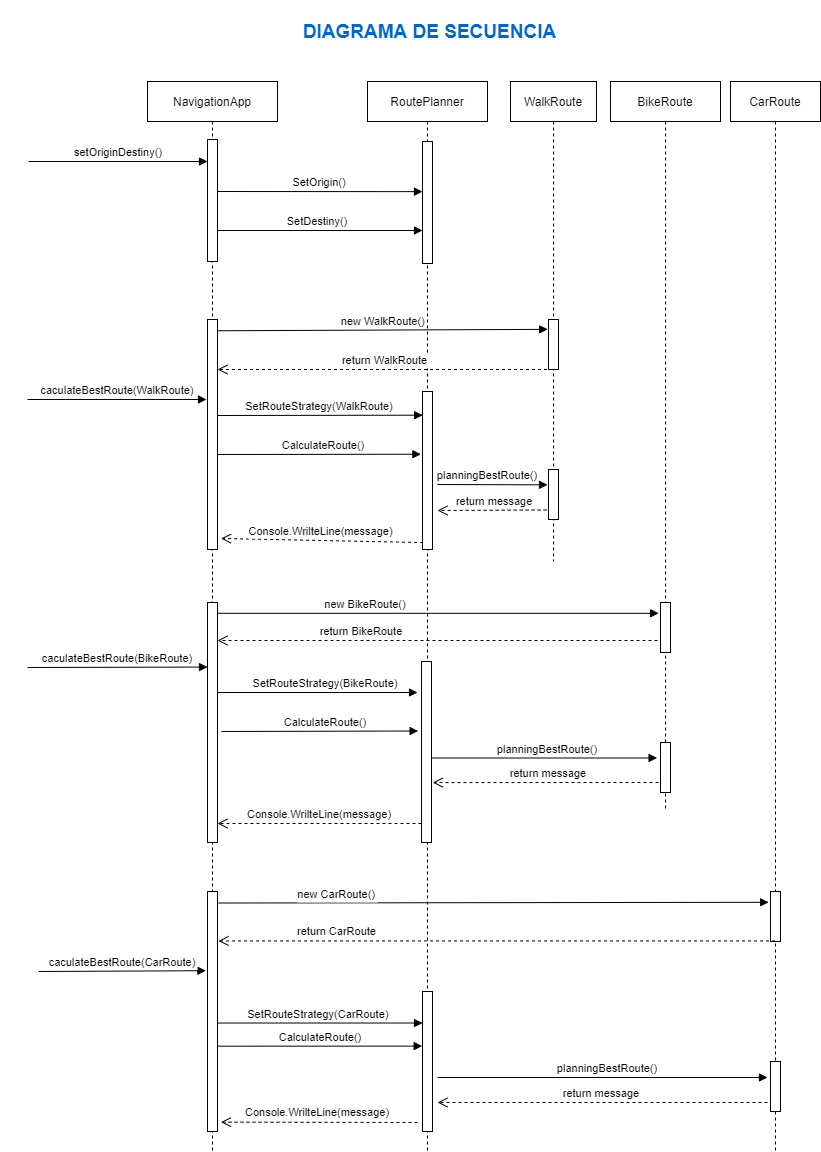

The diagram above was exported from draw.io. Its source (the exported page's mxGraphModel, read from the mxfile embedded in the PNG):
<mxGraphModel dx="2844" dy="1474" grid="1" gridSize="10" guides="1" tooltips="1" connect="1" arrows="1" fold="1" page="1" pageScale="1" pageWidth="827" pageHeight="1169" math="0" shadow="0">
  <root>
    <mxCell id="0" />
    <mxCell id="1" parent="0" />
    <mxCell id="r2lpGweXNlLsFvEFy22h-8" value="BikeRoute" style="shape=umlLifeline;perimeter=lifelinePerimeter;container=1;collapsible=0;recursiveResize=0;rounded=0;shadow=0;strokeWidth=1;" parent="1" vertex="1">
      <mxGeometry x="603" y="90" width="110" height="730" as="geometry" />
    </mxCell>
    <mxCell id="e8BoP7afIpq_KqOQo3eG-36" value="return message" style="verticalAlign=bottom;endArrow=open;dashed=1;endSize=8;shadow=0;strokeWidth=1;entryX=1.12;entryY=0.669;entryDx=0;entryDy=0;entryPerimeter=0;" edge="1" parent="r2lpGweXNlLsFvEFy22h-8" target="e8BoP7afIpq_KqOQo3eG-7">
      <mxGeometry x="0.0211" relative="1" as="geometry">
        <mxPoint x="-230" y="701" as="targetPoint" />
        <mxPoint x="60" y="701" as="sourcePoint" />
        <mxPoint as="offset" />
      </mxGeometry>
    </mxCell>
    <mxCell id="e8BoP7afIpq_KqOQo3eG-49" value="" style="points=[];perimeter=orthogonalPerimeter;rounded=0;shadow=0;strokeWidth=1;" vertex="1" parent="r2lpGweXNlLsFvEFy22h-8">
      <mxGeometry x="50" y="661" width="10" height="50" as="geometry" />
    </mxCell>
    <mxCell id="r2lpGweXNlLsFvEFy22h-6" value="WalkRoute" style="shape=umlLifeline;perimeter=lifelinePerimeter;container=1;collapsible=0;recursiveResize=0;rounded=0;shadow=0;strokeWidth=1;" parent="1" vertex="1">
      <mxGeometry x="503" y="90" width="86" height="480" as="geometry" />
    </mxCell>
    <mxCell id="r2lpGweXNlLsFvEFy22h-7" value="" style="points=[];perimeter=orthogonalPerimeter;rounded=0;shadow=0;strokeWidth=1;" parent="r2lpGweXNlLsFvEFy22h-6" vertex="1">
      <mxGeometry x="38" y="238" width="10" height="50" as="geometry" />
    </mxCell>
    <mxCell id="e8BoP7afIpq_KqOQo3eG-48" value="" style="points=[];perimeter=orthogonalPerimeter;rounded=0;shadow=0;strokeWidth=1;" vertex="1" parent="r2lpGweXNlLsFvEFy22h-6">
      <mxGeometry x="38" y="388" width="10" height="50" as="geometry" />
    </mxCell>
    <mxCell id="r2lpGweXNlLsFvEFy22h-1" value="NavigationApp" style="shape=umlLifeline;perimeter=lifelinePerimeter;container=1;collapsible=0;recursiveResize=0;rounded=0;shadow=0;strokeWidth=1;" parent="1" vertex="1">
      <mxGeometry x="140" y="90" width="130" height="1070" as="geometry" />
    </mxCell>
    <mxCell id="r2lpGweXNlLsFvEFy22h-2" value="" style="points=[];perimeter=orthogonalPerimeter;rounded=0;shadow=0;strokeWidth=1;" parent="r2lpGweXNlLsFvEFy22h-1" vertex="1">
      <mxGeometry x="60" y="238" width="10" height="230" as="geometry" />
    </mxCell>
    <mxCell id="e8BoP7afIpq_KqOQo3eG-72" value="" style="points=[];perimeter=orthogonalPerimeter;rounded=0;shadow=0;strokeWidth=1;" vertex="1" parent="r2lpGweXNlLsFvEFy22h-1">
      <mxGeometry x="60" y="58" width="10" height="122" as="geometry" />
    </mxCell>
    <mxCell id="e8BoP7afIpq_KqOQo3eG-6" value="" style="points=[];perimeter=orthogonalPerimeter;rounded=0;shadow=0;strokeWidth=1;" vertex="1" parent="r2lpGweXNlLsFvEFy22h-1">
      <mxGeometry x="60" y="521" width="10" height="240" as="geometry" />
    </mxCell>
    <mxCell id="r2lpGweXNlLsFvEFy22h-3" value="RoutePlanner" style="shape=umlLifeline;perimeter=lifelinePerimeter;container=1;collapsible=0;recursiveResize=0;rounded=0;shadow=0;strokeWidth=1;" parent="1" vertex="1">
      <mxGeometry x="360" y="90" width="120" height="1070" as="geometry" />
    </mxCell>
    <mxCell id="r2lpGweXNlLsFvEFy22h-4" value="" style="points=[];perimeter=orthogonalPerimeter;rounded=0;shadow=0;strokeWidth=1;" parent="r2lpGweXNlLsFvEFy22h-3" vertex="1">
      <mxGeometry x="55" y="310" width="10" height="158" as="geometry" />
    </mxCell>
    <mxCell id="e8BoP7afIpq_KqOQo3eG-22" value="" style="points=[];perimeter=orthogonalPerimeter;rounded=0;shadow=0;strokeWidth=1;" vertex="1" parent="r2lpGweXNlLsFvEFy22h-3">
      <mxGeometry x="55" y="910" width="10" height="140" as="geometry" />
    </mxCell>
    <mxCell id="e8BoP7afIpq_KqOQo3eG-73" value="" style="points=[];perimeter=orthogonalPerimeter;rounded=0;shadow=0;strokeWidth=1;" vertex="1" parent="r2lpGweXNlLsFvEFy22h-3">
      <mxGeometry x="55" y="60" width="10" height="122" as="geometry" />
    </mxCell>
    <mxCell id="e8BoP7afIpq_KqOQo3eG-7" value="" style="points=[];perimeter=orthogonalPerimeter;rounded=0;shadow=0;strokeWidth=1;" vertex="1" parent="r2lpGweXNlLsFvEFy22h-3">
      <mxGeometry x="54" y="580" width="10" height="181" as="geometry" />
    </mxCell>
    <mxCell id="r2lpGweXNlLsFvEFy22h-5" value="SetRouteStrategy(WalkRoute)" style="verticalAlign=bottom;endArrow=block;shadow=0;strokeWidth=1;entryX=0.028;entryY=0.15;entryDx=0;entryDy=0;entryPerimeter=0;" parent="1" target="r2lpGweXNlLsFvEFy22h-4" edge="1">
      <mxGeometry relative="1" as="geometry">
        <mxPoint x="210" y="424" as="sourcePoint" />
        <mxPoint x="410" y="424" as="targetPoint" />
        <mxPoint as="offset" />
      </mxGeometry>
    </mxCell>
    <mxCell id="r2lpGweXNlLsFvEFy22h-12" value="CarRoute" style="shape=umlLifeline;perimeter=lifelinePerimeter;container=1;collapsible=0;recursiveResize=0;rounded=0;shadow=0;strokeWidth=1;" parent="1" vertex="1">
      <mxGeometry x="723" y="90" width="90" height="1070" as="geometry" />
    </mxCell>
    <mxCell id="e8BoP7afIpq_KqOQo3eG-9" value="" style="points=[];perimeter=orthogonalPerimeter;rounded=0;shadow=0;strokeWidth=1;" vertex="1" parent="r2lpGweXNlLsFvEFy22h-12">
      <mxGeometry x="-70" y="521" width="10" height="50" as="geometry" />
    </mxCell>
    <mxCell id="e8BoP7afIpq_KqOQo3eG-10" value="caculateBestRoute(BikeRoute)" style="verticalAlign=bottom;endArrow=block;shadow=0;strokeWidth=1;entryX=0;entryY=0.269;entryDx=0;entryDy=0;entryPerimeter=0;" edge="1" parent="r2lpGweXNlLsFvEFy22h-12" target="e8BoP7afIpq_KqOQo3eG-6">
      <mxGeometry relative="1" as="geometry">
        <mxPoint x="-703" y="586" as="sourcePoint" />
        <mxPoint x="-380" y="531" as="targetPoint" />
      </mxGeometry>
    </mxCell>
    <mxCell id="e8BoP7afIpq_KqOQo3eG-23" value="" style="points=[];perimeter=orthogonalPerimeter;rounded=0;shadow=0;strokeWidth=1;" vertex="1" parent="r2lpGweXNlLsFvEFy22h-12">
      <mxGeometry x="40" y="810" width="10" height="50" as="geometry" />
    </mxCell>
    <mxCell id="e8BoP7afIpq_KqOQo3eG-76" value="" style="points=[];perimeter=orthogonalPerimeter;rounded=0;shadow=0;strokeWidth=1;" vertex="1" parent="r2lpGweXNlLsFvEFy22h-12">
      <mxGeometry x="40" y="980" width="10" height="50" as="geometry" />
    </mxCell>
    <mxCell id="r2lpGweXNlLsFvEFy22h-32" value="&lt;b style=&quot;font-size: 19px&quot;&gt;&lt;font style=&quot;font-size: 19px&quot;&gt;DIAGRAMA DE SECUENCIA&lt;/font&gt;&lt;/b&gt;" style="text;html=1;strokeColor=none;fillColor=none;align=center;verticalAlign=middle;whiteSpace=wrap;rounded=0;fontColor=#0066CC;fontSize=19;" parent="1" vertex="1">
      <mxGeometry x="280" y="30" width="285" height="20" as="geometry" />
    </mxCell>
    <mxCell id="e8BoP7afIpq_KqOQo3eG-1" value="caculateBestRoute(WalkRoute)" style="verticalAlign=bottom;endArrow=block;entryX=0;entryY=0;shadow=0;strokeWidth=1;" edge="1" parent="1">
      <mxGeometry relative="1" as="geometry">
        <mxPoint x="20" y="408" as="sourcePoint" />
        <mxPoint x="199" y="408.00000000000034" as="targetPoint" />
      </mxGeometry>
    </mxCell>
    <mxCell id="e8BoP7afIpq_KqOQo3eG-3" value="return WalkRoute" style="verticalAlign=bottom;endArrow=open;dashed=1;endSize=8;shadow=0;strokeWidth=1;" edge="1" parent="1" source="r2lpGweXNlLsFvEFy22h-6">
      <mxGeometry relative="1" as="geometry">
        <mxPoint x="210" y="378" as="targetPoint" />
        <mxPoint x="400" y="378" as="sourcePoint" />
      </mxGeometry>
    </mxCell>
    <mxCell id="e8BoP7afIpq_KqOQo3eG-4" value="new WalkRoute()" style="verticalAlign=bottom;endArrow=block;shadow=0;strokeWidth=1;exitX=0.981;exitY=0.049;exitDx=0;exitDy=0;exitPerimeter=0;entryX=-0.08;entryY=0.197;entryDx=0;entryDy=0;entryPerimeter=0;" edge="1" parent="1" source="r2lpGweXNlLsFvEFy22h-2" target="r2lpGweXNlLsFvEFy22h-7">
      <mxGeometry relative="1" as="geometry">
        <mxPoint x="55.00000000000023" y="338.00000000000034" as="sourcePoint" />
        <mxPoint x="420" y="338" as="targetPoint" />
      </mxGeometry>
    </mxCell>
    <mxCell id="e8BoP7afIpq_KqOQo3eG-27" value="CalculateRoute()" style="verticalAlign=bottom;endArrow=block;shadow=0;strokeWidth=1;entryX=-0.158;entryY=0.397;entryDx=0;entryDy=0;entryPerimeter=0;" edge="1" parent="1" target="r2lpGweXNlLsFvEFy22h-4">
      <mxGeometry x="0.0501" relative="1" as="geometry">
        <mxPoint x="210" y="463" as="sourcePoint" />
        <mxPoint x="410" y="463" as="targetPoint" />
        <mxPoint as="offset" />
      </mxGeometry>
    </mxCell>
    <mxCell id="e8BoP7afIpq_KqOQo3eG-28" value="planningBestRoute()" style="verticalAlign=bottom;endArrow=block;shadow=0;strokeWidth=1;entryX=-0.1;entryY=0.307;entryDx=0;entryDy=0;entryPerimeter=0;" edge="1" parent="1" target="e8BoP7afIpq_KqOQo3eG-48">
      <mxGeometry x="-0.0909" relative="1" as="geometry">
        <mxPoint x="430" y="493" as="sourcePoint" />
        <mxPoint x="590" y="493" as="targetPoint" />
        <mxPoint as="offset" />
      </mxGeometry>
    </mxCell>
    <mxCell id="e8BoP7afIpq_KqOQo3eG-30" value="return message" style="verticalAlign=bottom;endArrow=open;dashed=1;endSize=8;shadow=0;strokeWidth=1;exitX=-0.186;exitY=0.809;exitDx=0;exitDy=0;exitPerimeter=0;" edge="1" parent="1" source="e8BoP7afIpq_KqOQo3eG-48">
      <mxGeometry x="-0.0472" relative="1" as="geometry">
        <mxPoint x="430" y="519" as="targetPoint" />
        <mxPoint x="70" y="519" as="sourcePoint" />
        <mxPoint as="offset" />
      </mxGeometry>
    </mxCell>
    <mxCell id="e8BoP7afIpq_KqOQo3eG-32" value="Console.WrilteLine(message)" style="verticalAlign=bottom;endArrow=open;dashed=1;endSize=8;shadow=0;strokeWidth=1;entryX=1.348;entryY=0.952;entryDx=0;entryDy=0;entryPerimeter=0;exitX=0.055;exitY=0.956;exitDx=0;exitDy=0;exitPerimeter=0;" edge="1" parent="1" source="r2lpGweXNlLsFvEFy22h-4" target="r2lpGweXNlLsFvEFy22h-2">
      <mxGeometry relative="1" as="geometry">
        <mxPoint x="722.5200000000002" y="548" as="targetPoint" />
        <mxPoint x="370.00034482758605" y="548" as="sourcePoint" />
      </mxGeometry>
    </mxCell>
    <mxCell id="e8BoP7afIpq_KqOQo3eG-20" value="" style="points=[];perimeter=orthogonalPerimeter;rounded=0;shadow=0;strokeWidth=1;" vertex="1" parent="1">
      <mxGeometry x="200" y="900" width="10" height="240" as="geometry" />
    </mxCell>
    <mxCell id="e8BoP7afIpq_KqOQo3eG-21" value="caculateBestRoute(CarRoute)" style="verticalAlign=bottom;endArrow=block;shadow=0;strokeWidth=1;entryX=-0.157;entryY=0.33;entryDx=0;entryDy=0;entryPerimeter=0;" edge="1" parent="1" target="e8BoP7afIpq_KqOQo3eG-20">
      <mxGeometry relative="1" as="geometry">
        <mxPoint x="31" y="980" as="sourcePoint" />
        <mxPoint x="200" y="970.9999999999998" as="targetPoint" />
      </mxGeometry>
    </mxCell>
    <mxCell id="e8BoP7afIpq_KqOQo3eG-25" value="SetRouteStrategy(CarRoute)" style="verticalAlign=bottom;endArrow=block;shadow=0;strokeWidth=1;exitX=1.083;exitY=0.548;exitDx=0;exitDy=0;exitPerimeter=0;" edge="1" parent="1" source="e8BoP7afIpq_KqOQo3eG-20" target="e8BoP7afIpq_KqOQo3eG-22">
      <mxGeometry x="-0.0107" relative="1" as="geometry">
        <mxPoint x="70.5" y="993" as="sourcePoint" />
        <mxPoint x="901" y="992.9200000000001" as="targetPoint" />
        <mxPoint as="offset" />
      </mxGeometry>
    </mxCell>
    <mxCell id="e8BoP7afIpq_KqOQo3eG-24" value="new CarRoute()" style="verticalAlign=bottom;endArrow=block;shadow=0;strokeWidth=1;entryX=-0.18;entryY=0.216;entryDx=0;entryDy=0;entryPerimeter=0;exitX=1.117;exitY=0.048;exitDx=0;exitDy=0;exitPerimeter=0;" edge="1" parent="1" source="e8BoP7afIpq_KqOQo3eG-20" target="e8BoP7afIpq_KqOQo3eG-23">
      <mxGeometry x="-0.5689" y="-1" relative="1" as="geometry">
        <mxPoint x="230" y="911" as="sourcePoint" />
        <mxPoint x="520.5" y="910" as="targetPoint" />
        <mxPoint as="offset" />
      </mxGeometry>
    </mxCell>
    <mxCell id="e8BoP7afIpq_KqOQo3eG-26" value="return CarRoute" style="verticalAlign=bottom;endArrow=open;dashed=1;endSize=8;shadow=0;strokeWidth=1;entryX=1.1;entryY=0.206;entryDx=0;entryDy=0;entryPerimeter=0;" edge="1" parent="1" target="e8BoP7afIpq_KqOQo3eG-20" source="r2lpGweXNlLsFvEFy22h-12">
      <mxGeometry x="0.5763" relative="1" as="geometry">
        <mxPoint x="70.5" y="950" as="targetPoint" />
        <mxPoint x="620" y="950" as="sourcePoint" />
        <mxPoint as="offset" />
      </mxGeometry>
    </mxCell>
    <mxCell id="e8BoP7afIpq_KqOQo3eG-44" value="CalculateRoute()" style="verticalAlign=bottom;endArrow=block;shadow=0;strokeWidth=1;entryX=-0.033;entryY=0.39;entryDx=0;entryDy=0;entryPerimeter=0;" edge="1" parent="1" target="e8BoP7afIpq_KqOQo3eG-22">
      <mxGeometry x="-0.0095" relative="1" as="geometry">
        <mxPoint x="210" y="1054.68" as="sourcePoint" />
        <mxPoint x="410" y="1055" as="targetPoint" />
        <mxPoint x="1" as="offset" />
      </mxGeometry>
    </mxCell>
    <mxCell id="e8BoP7afIpq_KqOQo3eG-45" value="planningBestRoute()" style="verticalAlign=bottom;endArrow=block;shadow=0;strokeWidth=1;" edge="1" parent="1">
      <mxGeometry x="0.0256" relative="1" as="geometry">
        <mxPoint x="430" y="1086" as="sourcePoint" />
        <mxPoint x="760" y="1086" as="targetPoint" />
        <mxPoint as="offset" />
      </mxGeometry>
    </mxCell>
    <mxCell id="e8BoP7afIpq_KqOQo3eG-46" value="return message" style="verticalAlign=bottom;endArrow=open;dashed=1;endSize=8;shadow=0;strokeWidth=1;" edge="1" parent="1">
      <mxGeometry relative="1" as="geometry">
        <mxPoint x="430" y="1111" as="targetPoint" />
        <mxPoint x="760" y="1111" as="sourcePoint" />
      </mxGeometry>
    </mxCell>
    <mxCell id="e8BoP7afIpq_KqOQo3eG-47" value="Console.WrilteLine(message)" style="verticalAlign=bottom;endArrow=open;dashed=1;endSize=8;shadow=0;strokeWidth=1;entryX=1.348;entryY=0.952;entryDx=0;entryDy=0;entryPerimeter=0;" edge="1" parent="1">
      <mxGeometry x="0.0167" y="-1" relative="1" as="geometry">
        <mxPoint x="213.48000000000002" y="1130.64" as="targetPoint" />
        <mxPoint x="410" y="1131" as="sourcePoint" />
        <mxPoint as="offset" />
      </mxGeometry>
    </mxCell>
    <mxCell id="e8BoP7afIpq_KqOQo3eG-71" value="setOriginDestiny()" style="verticalAlign=bottom;endArrow=block;entryX=0;entryY=0;shadow=0;strokeWidth=1;" edge="1" parent="1">
      <mxGeometry relative="1" as="geometry">
        <mxPoint x="21" y="170" as="sourcePoint" />
        <mxPoint x="200" y="170.00000000000045" as="targetPoint" />
      </mxGeometry>
    </mxCell>
    <mxCell id="e8BoP7afIpq_KqOQo3eG-74" value="SetDestiny()" style="verticalAlign=bottom;endArrow=block;shadow=0;strokeWidth=1;" edge="1" parent="1">
      <mxGeometry x="-0.0244" relative="1" as="geometry">
        <mxPoint x="210.00000000000006" y="239" as="sourcePoint" />
        <mxPoint x="415" y="239" as="targetPoint" />
        <mxPoint as="offset" />
      </mxGeometry>
    </mxCell>
    <mxCell id="e8BoP7afIpq_KqOQo3eG-67" value="SetOrigin()" style="verticalAlign=bottom;endArrow=block;shadow=0;strokeWidth=1;entryX=0;entryY=0.411;entryDx=0;entryDy=0;entryPerimeter=0;" edge="1" parent="1" target="e8BoP7afIpq_KqOQo3eG-73">
      <mxGeometry x="0.0008" relative="1" as="geometry">
        <mxPoint x="210" y="200" as="sourcePoint" />
        <mxPoint x="750.0000000000001" y="200.2199999999998" as="targetPoint" />
        <mxPoint as="offset" />
      </mxGeometry>
    </mxCell>
    <mxCell id="e8BoP7afIpq_KqOQo3eG-12" value="new BikeRoute()" style="verticalAlign=bottom;endArrow=block;shadow=0;strokeWidth=1;entryX=-0.18;entryY=0.216;entryDx=0;entryDy=0;entryPerimeter=0;" edge="1" parent="1" source="e8BoP7afIpq_KqOQo3eG-6" target="e8BoP7afIpq_KqOQo3eG-9">
      <mxGeometry x="-0.3285" relative="1" as="geometry">
        <mxPoint x="595.0000000000002" y="621.0000000000003" as="sourcePoint" />
        <mxPoint x="1050" y="621" as="targetPoint" />
        <mxPoint as="offset" />
      </mxGeometry>
    </mxCell>
    <mxCell id="e8BoP7afIpq_KqOQo3eG-8" value="SetRouteStrategy(BikeRoute)" style="verticalAlign=bottom;endArrow=block;shadow=0;strokeWidth=1;" edge="1" parent="1">
      <mxGeometry x="0.0732" relative="1" as="geometry">
        <mxPoint x="210" y="701" as="sourcePoint" />
        <mxPoint x="410" y="701" as="targetPoint" />
        <mxPoint as="offset" />
      </mxGeometry>
    </mxCell>
    <mxCell id="e8BoP7afIpq_KqOQo3eG-11" value="return BikeRoute" style="verticalAlign=bottom;endArrow=open;dashed=1;endSize=8;shadow=0;strokeWidth=1;" edge="1" parent="1">
      <mxGeometry x="0.3435" relative="1" as="geometry">
        <mxPoint x="210" y="649" as="targetPoint" />
        <mxPoint x="650" y="649" as="sourcePoint" />
        <mxPoint as="offset" />
      </mxGeometry>
    </mxCell>
    <mxCell id="e8BoP7afIpq_KqOQo3eG-34" value="CalculateRoute()" style="verticalAlign=bottom;endArrow=block;shadow=0;strokeWidth=1;entryX=-0.338;entryY=0.384;entryDx=0;entryDy=0;entryPerimeter=0;" edge="1" parent="1" target="e8BoP7afIpq_KqOQo3eG-7">
      <mxGeometry x="0.06" relative="1" as="geometry">
        <mxPoint x="214" y="740" as="sourcePoint" />
        <mxPoint x="360" y="740" as="targetPoint" />
        <mxPoint as="offset" />
      </mxGeometry>
    </mxCell>
    <mxCell id="e8BoP7afIpq_KqOQo3eG-35" value="planningBestRoute()" style="verticalAlign=bottom;endArrow=block;shadow=0;strokeWidth=1;entryX=-0.341;entryY=0.31;entryDx=0;entryDy=0;entryPerimeter=0;" edge="1" parent="1" source="e8BoP7afIpq_KqOQo3eG-7" target="e8BoP7afIpq_KqOQo3eG-49">
      <mxGeometry x="0.0299" relative="1" as="geometry">
        <mxPoint x="430" y="767" as="sourcePoint" />
        <mxPoint x="720" y="766" as="targetPoint" />
        <mxPoint as="offset" />
      </mxGeometry>
    </mxCell>
    <mxCell id="e8BoP7afIpq_KqOQo3eG-37" value="Console.WrilteLine(message)" style="verticalAlign=bottom;endArrow=open;dashed=1;endSize=8;shadow=0;strokeWidth=1;entryX=1.348;entryY=0.952;entryDx=0;entryDy=0;entryPerimeter=0;" edge="1" parent="1" source="e8BoP7afIpq_KqOQo3eG-7">
      <mxGeometry relative="1" as="geometry">
        <mxPoint x="210" y="832" as="targetPoint" />
        <mxPoint x="752.0700000000002" y="833.3599999999999" as="sourcePoint" />
      </mxGeometry>
    </mxCell>
  </root>
</mxGraphModel>